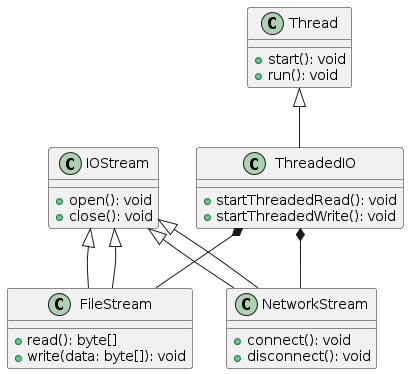

The diagram above was rendered by PlantUML. Its source (embedded in the PNG):
@startuml
class Thread {
    +start(): void
    +run(): void
}

class IOStream {
    +open(): void
    +close(): void
}

class FileStream extends IOStream {
    +read(): byte[]
    +write(data: byte[]): void
}

class NetworkStream extends IOStream {
    +connect(): void
    +disconnect(): void
}

class ThreadedIO {
    +startThreadedRead(): void
    +startThreadedWrite(): void
}

Thread <|-- ThreadedIO
IOStream <|-- FileStream
IOStream <|-- NetworkStream
ThreadedIO *-- FileStream
ThreadedIO *-- NetworkStream
@enduml